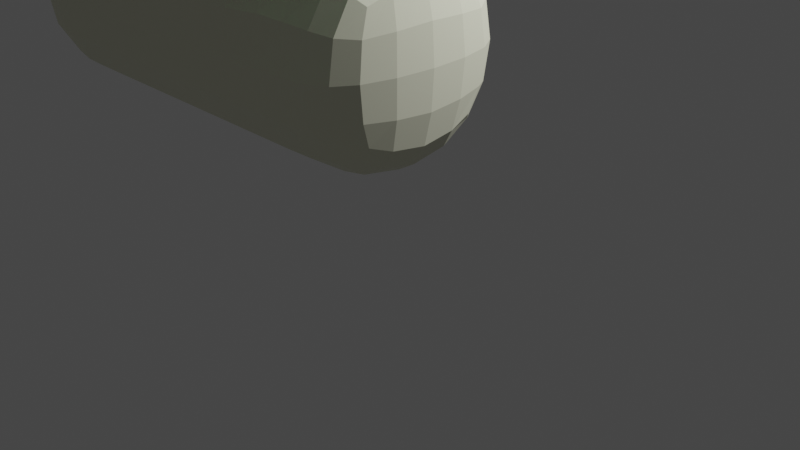 # Source: mintyfowlleg.blend  (saved by Blender 3.4.6; exported with 4.5.12 LTS)
import bpy
from mathutils import Matrix  # noqa: F401  (used for matrix-valued properties, if any)

bpy.ops.wm.read_factory_settings(use_empty=True)
scene = bpy.context.scene
scene.name = 'Scene'

# ---- collections
col_collection = bpy.data.collections.new('Collection'); scene.collection.children.link(col_collection)

# ---- materials (node trees are filled in below, after node groups)
mat_material = bpy.data.materials.new('Material')
mat_material.alpha_threshold = 0.0
mat_material.use_transparent_shadow = False
mat_material.roughness = 0.5
mat_material.line_color = (0.0, 0.0, 0.0, 1.0)
mat_material_001 = bpy.data.materials.new('Material.001')
mat_material_001.use_transparent_shadow = False

# ---- material node trees
mat_material.use_nodes = True; mat_material.node_tree.nodes.clear()
_N = mat_material.node_tree.nodes; _L = mat_material.node_tree.links
n0 = _N.new('ShaderNodeOutputMaterial'); n0.name = 'Material Output'; n0.location = (300, 300)
n1 = _N.new('ShaderNodeBsdfPrincipled'); n1.name = 'Principled BSDF'; n1.location = (10, 300)
n1.distribution = 'GGX'
n1.subsurface_method = 'RANDOM_WALK_SKIN'
n1.inputs[0].default_value = (0.2033, 0.8, 0.3101, 1.0)
n1.inputs[3].default_value = 1.45
n1.inputs[27].default_value = (0.0, 0.0, 0.0, 1.0)
n1.inputs[28].default_value = 1.0
_L.new(n1.outputs[0], n0.inputs[0])
n0.is_active_output = True
mat_material_001.use_nodes = True; mat_material_001.node_tree.nodes.clear()
_N = mat_material_001.node_tree.nodes; _L = mat_material_001.node_tree.links
n0 = _N.new('ShaderNodeBsdfPrincipled'); n0.name = 'Principled BSDF'; n0.location = (10, 300)
n0.distribution = 'GGX'
n0.subsurface_method = 'RANDOM_WALK_SKIN'
n0.inputs[0].default_value = (0.7935, 0.8, 0.6263, 1.0)
n0.inputs[3].default_value = 1.45
n0.inputs[27].default_value = (0.0, 0.0, 0.0, 1.0)
n0.inputs[28].default_value = 1.0
n1 = _N.new('ShaderNodeOutputMaterial'); n1.name = 'Material Output'; n1.location = (300, 300)
_L.new(n0.outputs[0], n1.inputs[0])
n1.is_active_output = True

# ---- world
world_world = bpy.data.worlds.new('World'); scene.world = world_world
world_world.use_nodes = True; world_world.node_tree.nodes.clear()
_N = world_world.node_tree.nodes; _L = world_world.node_tree.links
n0 = _N.new('ShaderNodeOutputWorld'); n0.name = 'World Output'; n0.location = (300, 300)
n1 = _N.new('ShaderNodeBackground'); n1.name = 'Background'; n1.location = (10, 300)
n1.inputs[0].default_value = (0.05088, 0.05088, 0.05088, 1.0)
_L.new(n1.outputs[0], n0.inputs[0])
n0.is_active_output = True
world_world.color = (0.05088, 0.05088, 0.05088)
world_world.use_sun_shadow = False
world_world.sun_shadow_jitter_overblur = 0.0

# ---- cameras
cam_camera = bpy.data.cameras.new('Camera')
cam_camera.clip_end = 100.0
cam_camera.ortho_scale = 7.314

# ---- lights
light_light = bpy.data.lights.new('Light', 'POINT')
light_light.transmission_factor = 0.0
light_light.energy = 1000.0
light_light.shadow_soft_size = 0.1
light_light.shadow_maximum_resolution = 0.006
light_light.use_absolute_resolution = True

# ---- meshes
me_cube = bpy.data.meshes.new('Cube')
me_cube.from_pydata([(0.0, -0.683, 3.496), (0.0, -0.683, 1.496), (0.0, -2.683, 3.496), (0.0, -2.683, 1.496), (-1.44, -0.683, 3.496), (-1.44, -0.683, 1.496), (-1.44, -2.683, 3.496), (-1.44, -2.683, 1.496), (-2.206, -0.683, 1.496), (-2.206, -2.683, 1.496), (-2.206, -2.683, 3.496), (-2.206, -0.683, 3.496), (0.0, -2.683, 3.496), (-1.44, -2.683, 3.496), (0.0, -0.683, 3.496), (-1.44, -0.683, 3.496), (0.0, -2.192, 3.496), (-1.086, -2.192, 3.496), (0.0, -1.174, 3.496), (-1.086, -1.174, 3.496), (0.0, -2.192, 7.042), (-1.086, -2.192, 7.042), (0.0, -1.174, 7.042), (-1.086, -1.174, 7.042), (0.0, -2.192, 10.13), (-1.086, -2.192, 10.13), (0.0, -1.174, 10.13), (-1.086, -1.174, 10.13), (0.0, -4.869, 10.13), (-3.942, -4.869, 10.13), (0.0, 1.503, 10.13), (-3.942, 1.503, 10.13), (0.0, -4.869, 16.78), (-3.942, -4.869, 16.78), (0.0, 1.503, 16.78), (-3.942, 1.503, 16.78), (0.0, -6.212, 20.16), (-5.848, -5.761, 20.61), (0.0, 2.846, 20.16), (-5.848, 3.297, 20.61), (0.0, -6.212, 28.13), (-5.848, -5.761, 28.58), (0.0, 2.846, 28.13), (-5.848, 3.297, 28.58), (0.0, -6.212, 28.13), (-4.773, -6.212, 28.13), (0.2529, 3.6, 28.46), (-4.52, 3.6, 28.46), (-0.006954, -4.43, 33.04), (-3.821, -4.43, 33.04), (0.2459, 1.744, 33.37), (-3.568, 1.744, 33.37), (1.44, -0.683, 3.496), (1.44, -0.683, 1.496), (1.44, -2.683, 3.496), (1.44, -2.683, 1.496), (2.206, -0.683, 1.496), (2.206, -2.683, 1.496), (2.206, -2.683, 3.496), (2.206, -0.683, 3.496), (1.44, -2.683, 3.496), (1.44, -0.683, 3.496), (1.086, -2.192, 3.496), (1.086, -1.174, 3.496), (1.086, -2.192, 7.042), (1.086, -1.174, 7.042), (1.086, -2.192, 10.13), (1.086, -1.174, 10.13), (3.942, -4.869, 10.13), (3.942, 1.503, 10.13), (3.942, -4.869, 16.78), (3.942, 1.503, 16.78), (6.639, -6.208, 20.03), (6.639, 2.85, 20.03), (6.639, -6.208, 28.0), (6.639, 2.85, 28.0), (6.639, -6.208, 28.0), (6.639, 2.85, 28.0), (5.681, -4.389, 31.61), (5.681, 1.031, 31.61)], [], [(0, 4, 19, 18), (3, 12, 13, 7), (5, 7, 9, 8), (5, 1, 3, 7), (1, 14, 12, 3), (5, 15, 14, 1), (9, 10, 11, 8), (13, 15, 11, 10), (15, 5, 8, 11), (7, 13, 10, 9), (2, 6, 13, 12), (0, 2, 12, 14), (6, 4, 15, 13), (4, 0, 14, 15), (19, 17, 21, 23), (2, 0, 18, 16), (4, 6, 17, 19), (6, 2, 16, 17), (23, 21, 25, 27), (17, 16, 20, 21), (18, 19, 23, 22), (16, 18, 22, 20), (26, 27, 31, 30), (21, 20, 24, 25), (22, 23, 27, 26), (20, 22, 26, 24), (31, 29, 33, 35), (24, 26, 30, 28), (27, 25, 29, 31), (25, 24, 28, 29), (33, 32, 36, 37), (29, 28, 32, 33), (30, 31, 35, 34), (28, 30, 34, 32), (38, 39, 43, 42), (34, 35, 39, 38), (32, 34, 38, 36), (35, 33, 37, 39), (40, 42, 46, 44), (36, 38, 42, 40), (39, 37, 41, 43), (37, 36, 40, 41), (47, 45, 49, 51), (43, 41, 45, 47), (41, 40, 44, 45), (42, 43, 47, 46), (50, 51, 49, 48), (45, 44, 48, 49), (46, 47, 51, 50), (44, 46, 50, 48), (0, 18, 63, 52), (3, 55, 60, 12), (53, 56, 57, 55), (53, 55, 3, 1), (53, 1, 14, 61), (57, 56, 59, 58), (60, 58, 59, 61), (61, 59, 56, 53), (55, 57, 58, 60), (2, 12, 60, 54), (54, 60, 61, 52), (52, 61, 14, 0), (63, 65, 64, 62), (52, 63, 62, 54), (54, 62, 16, 2), (65, 67, 66, 64), (62, 64, 20, 16), (18, 22, 65, 63), (26, 30, 69, 67), (64, 66, 24, 20), (22, 26, 67, 65), (69, 71, 70, 68), (67, 69, 68, 66), (66, 68, 28, 24), (70, 72, 36, 32), (68, 70, 32, 28), (30, 34, 71, 69), (38, 42, 75, 73), (34, 38, 73, 71), (71, 73, 72, 70), (73, 75, 74, 72), (72, 74, 40, 36), (77, 79, 78, 76), (75, 77, 76, 74), (74, 76, 44, 40), (42, 46, 77, 75), (50, 48, 78, 79), (76, 78, 48, 44), (46, 50, 79, 77)])
me_cube.polygons.foreach_set('material_index', [1, 1, 1, 1, 0, 1, 1, 1, 1, 1, 0, 0, 0, 0, 1, 0, 1, 1, 1, 1, 1, 1, 0, 1, 1, 0, 0, 0, 0, 0, 0, 0, 0, 0, 0, 0, 0, 0, 0, 0, 0, 0, 0, 0, 0, 0, 0, 0, 0, 0, 1, 1, 1, 1, 1, 1, 1, 1, 1, 0, 0, 0, 1, 1, 1, 1, 1, 1, 0, 1, 1, 0, 0, 0, 0, 0, 0, 0, 0, 0, 0, 0, 0, 0, 0, 0, 0, 0, 0])
_uv = me_cube.uv_layers.new(name='UVMap')
_uv.uv.foreach_set('vector', [0.625, 0.5, 0.875, 0.5, 0.875, 0.5, 0.625, 0.5, 0.375, 0.75, 0.625, 0.75, 0.625, 1.0, 0.375, 1.0, 0.125, 0.5, 0.125, 0.75, 0.125, 0.75, 0.125, 0.5, 0.125, 0.5, 0.375, 0.5, 0.375, 0.75, 0.125, 0.75, 0.375, 0.5, 0.625, 0.5, 0.625, 0.75, 0.375, 0.75, 0.375, 0.25, 0.625, 0.25, 0.625, 0.5, 0.375, 0.5, 0.375, 0.0, 0.625, 0.0, 0.625, 0.25, 0.375, 0.25, 0.875, 0.75, 0.875, 0.5, 0.875, 0.5, 0.875, 0.75, 0.625, 0.25, 0.375, 0.25, 0.375, 0.25, 0.625, 0.25, 0.375, 1.0, 0.625, 1.0, 0.625, 1.0, 0.375, 1.0, 0.625, 0.75, 0.875, 0.75, 0.875, 0.75, 0.625, 0.75, 0.625, 0.5, 0.625, 0.75, 0.625, 0.75, 0.625, 0.5, 0.875, 0.75, 0.875, 0.5, 0.875, 0.5, 0.875, 0.75, 0.875, 0.5, 0.625, 0.5, 0.625, 0.5, 0.875, 0.5, 0.875, 0.5, 0.875, 0.75, 0.875, 0.75, 0.875, 0.5, 0.625, 0.75, 0.625, 0.5, 0.625, 0.5, 0.625, 0.75, 0.875, 0.5, 0.875, 0.75, 0.875, 0.75, 0.875, 0.5, 0.875, 0.75, 0.625, 0.75, 0.625, 0.75, 0.875, 0.75, 0.875, 0.5, 0.875, 0.75, 0.875, 0.75, 0.875, 0.5, 0.875, 0.75, 0.625, 0.75, 0.625, 0.75, 0.875, 0.75, 0.625, 0.5, 0.875, 0.5, 0.875, 0.5, 0.625, 0.5, 0.625, 0.75, 0.625, 0.5, 0.625, 0.5, 0.625, 0.75, 0.625, 0.5, 0.875, 0.5, 0.875, 0.5, 0.625, 0.5, 0.875, 0.75, 0.625, 0.75, 0.625, 0.75, 0.875, 0.75, 0.625, 0.5, 0.875, 0.5, 0.875, 0.5, 0.625, 0.5, 0.625, 0.75, 0.625, 0.5, 0.625, 0.5, 0.625, 0.75, 0.875, 0.5, 0.875, 0.75, 0.875, 0.75, 0.875, 0.5, 0.625, 0.75, 0.625, 0.5, 0.625, 0.5, 0.625, 0.75, 0.875, 0.5, 0.875, 0.75, 0.875, 0.75, 0.875, 0.5, 0.875, 0.75, 0.625, 0.75, 0.625, 0.75, 0.875, 0.75, 0.875, 0.75, 0.625, 0.75, 0.625, 0.75, 0.875, 0.75, 0.875, 0.75, 0.625, 0.75, 0.625, 0.75, 0.875, 0.75, 0.625, 0.5, 0.875, 0.5, 0.875, 0.5, 0.625, 0.5, 0.625, 0.75, 0.625, 0.5, 0.625, 0.5, 0.625, 0.75, 0.625, 0.5, 0.875, 0.5, 0.875, 0.5, 0.625, 0.5, 0.625, 0.5, 0.875, 0.5, 0.875, 0.5, 0.625, 0.5, 0.625, 0.75, 0.625, 0.5, 0.625, 0.5, 0.625, 0.75, 0.875, 0.5, 0.875, 0.75, 0.875, 0.75, 0.875, 0.5, 0.625, 0.75, 0.625, 0.5, 0.625, 0.5, 0.625, 0.75, 0.625, 0.75, 0.625, 0.5, 0.625, 0.5, 0.625, 0.75, 0.875, 0.5, 0.875, 0.75, 0.875, 0.75, 0.875, 0.5, 0.875, 0.75, 0.625, 0.75, 0.625, 0.75, 0.875, 0.75, 0.875, 0.5, 0.875, 0.75, 0.875, 0.75, 0.875, 0.5, 0.875, 0.5, 0.875, 0.75, 0.875, 0.75, 0.875, 0.5, 0.875, 0.75, 0.625, 0.75, 0.625, 0.75, 0.875, 0.75, 0.625, 0.5, 0.875, 0.5, 0.875, 0.5, 0.625, 0.5, 0.625, 0.5, 0.875, 0.5, 0.875, 0.75, 0.625, 0.75, 0.875, 0.75, 0.625, 0.75, 0.625, 0.75, 0.875, 0.75, 0.625, 0.5, 0.875, 0.5, 0.875, 0.5, 0.625, 0.5, 0.625, 0.75, 0.625, 0.5, 0.625, 0.5, 0.625, 0.75, 0.625, 0.5, 0.625, 0.5, 0.875, 0.5, 0.875, 0.5, 0.375, 0.75, 0.375, 1.0, 0.625, 1.0, 0.625, 0.75, 0.125, 0.5, 0.125, 0.5, 0.125, 0.75, 0.125, 0.75, 0.125, 0.5, 0.125, 0.75, 0.375, 0.75, 0.375, 0.5, 0.375, 0.25, 0.375, 0.5, 0.625, 0.5, 0.625, 0.25, 0.375, 0.0, 0.375, 0.25, 0.625, 0.25, 0.625, 0.0, 0.875, 0.75, 0.875, 0.75, 0.875, 0.5, 0.875, 0.5, 0.625, 0.25, 0.625, 0.25, 0.375, 0.25, 0.375, 0.25, 0.375, 1.0, 0.375, 1.0, 0.625, 1.0, 0.625, 1.0, 0.625, 0.75, 0.625, 0.75, 0.875, 0.75, 0.875, 0.75, 0.875, 0.75, 0.875, 0.75, 0.875, 0.5, 0.875, 0.5, 0.875, 0.5, 0.875, 0.5, 0.625, 0.5, 0.625, 0.5, 0.875, 0.5, 0.875, 0.5, 0.875, 0.75, 0.875, 0.75, 0.875, 0.5, 0.875, 0.5, 0.875, 0.75, 0.875, 0.75, 0.875, 0.75, 0.875, 0.75, 0.625, 0.75, 0.625, 0.75, 0.875, 0.5, 0.875, 0.5, 0.875, 0.75, 0.875, 0.75, 0.875, 0.75, 0.875, 0.75, 0.625, 0.75, 0.625, 0.75, 0.625, 0.5, 0.625, 0.5, 0.875, 0.5, 0.875, 0.5, 0.625, 0.5, 0.625, 0.5, 0.875, 0.5, 0.875, 0.5, 0.875, 0.75, 0.875, 0.75, 0.625, 0.75, 0.625, 0.75, 0.625, 0.5, 0.625, 0.5, 0.875, 0.5, 0.875, 0.5, 0.875, 0.5, 0.875, 0.5, 0.875, 0.75, 0.875, 0.75, 0.875, 0.5, 0.875, 0.5, 0.875, 0.75, 0.875, 0.75, 0.875, 0.75, 0.875, 0.75, 0.625, 0.75, 0.625, 0.75, 0.875, 0.75, 0.875, 0.75, 0.625, 0.75, 0.625, 0.75, 0.875, 0.75, 0.875, 0.75, 0.625, 0.75, 0.625, 0.75, 0.625, 0.5, 0.625, 0.5, 0.875, 0.5, 0.875, 0.5, 0.625, 0.5, 0.625, 0.5, 0.875, 0.5, 0.875, 0.5, 0.625, 0.5, 0.625, 0.5, 0.875, 0.5, 0.875, 0.5, 0.875, 0.5, 0.875, 0.5, 0.875, 0.75, 0.875, 0.75, 0.875, 0.5, 0.875, 0.5, 0.875, 0.75, 0.875, 0.75, 0.875, 0.75, 0.875, 0.75, 0.625, 0.75, 0.625, 0.75, 0.875, 0.5, 0.875, 0.5, 0.875, 0.75, 0.875, 0.75, 0.875, 0.5, 0.875, 0.5, 0.875, 0.75, 0.875, 0.75, 0.875, 0.75, 0.875, 0.75, 0.625, 0.75, 0.625, 0.75, 0.625, 0.5, 0.625, 0.5, 0.875, 0.5, 0.875, 0.5, 0.625, 0.5, 0.625, 0.75, 0.875, 0.75, 0.875, 0.5, 0.875, 0.75, 0.875, 0.75, 0.625, 0.75, 0.625, 0.75, 0.625, 0.5, 0.625, 0.5, 0.875, 0.5, 0.875, 0.5])
me_cube.materials.append(mat_material)
me_cube.materials.append(mat_material_001)
me_cube.use_mirror_vertex_groups = False
me_cube.update()

# ---- objects
ob_cube = bpy.data.objects.new('Cube', me_cube)
ob_light = bpy.data.objects.new('Light', light_light)
ob_camera = bpy.data.objects.new('Camera', cam_camera)

# ---- transforms, parenting, visibility, modifiers, constraints
ob_cube.location = (0.0, 0.0, 0.0)
ob_cube.lock_rotations_4d = False
ob_cube.empty_display_type = 'ARROWS'
ob_cube.lineart.crease_threshold = 0.0
_m = ob_cube.modifiers.new('Subdivision', 'SUBSURF')
ob_light.location = (4.076, 1.005, 5.904)
ob_light.rotation_euler = (0.6503, 0.05522, 1.866)
ob_light.lock_rotations_4d = False
ob_light.empty_display_type = 'ARROWS'
ob_light.color = (0.0, 0.0, 0.0, 0.0)
ob_light.lineart.crease_threshold = 0.0
ob_camera.location = (7.359, -6.926, 4.958)
ob_camera.rotation_euler = (1.109, 0.0, 0.8149)
ob_camera.lock_rotations_4d = False
ob_camera.empty_display_type = 'ARROWS'
ob_camera.color = (0.0, 0.0, 0.0, 0.0)
ob_camera.display_type = 'WIRE'
ob_camera.lineart.crease_threshold = 0.0

# ---- collection membership
col_collection.objects.link(ob_cube)
col_collection.objects.link(ob_light)
col_collection.objects.link(ob_camera)

# ---- scene / render settings (as saved in the file)
scene.camera = ob_camera
scene.frame_start = 1; scene.frame_end = 250; scene.frame_set(1)
scene.render.engine = 'BLENDER_EEVEE_NEXT'
scene.cycles.sampling_pattern = 'TABULATED_SOBOL'
scene.cycles.use_light_tree = False
scene.view_settings.view_transform = 'Filmic'
bpy.context.view_layer.update()
